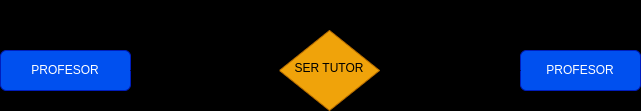

The diagram above was exported from draw.io. Its source (the exported page's mxGraphModel, read from the mxfile embedded in the PNG):
<mxGraphModel dx="1736" dy="764" grid="1" gridSize="10" guides="1" tooltips="1" connect="1" arrows="1" fold="1" page="1" pageScale="1" pageWidth="850" pageHeight="1100" background="#000000" math="0" shadow="0">
  <root>
    <mxCell id="0" />
    <mxCell id="1" parent="0" />
    <mxCell id="3" value="PROFESOR" style="rounded=1;whiteSpace=wrap;html=1;fontSize=12;glass=0;strokeWidth=1;shadow=0;fillColor=#0050ef;fontColor=#ffffff;strokeColor=#001DBC;" vertex="1" parent="1">
      <mxGeometry x="90" y="135" width="130" height="40" as="geometry" />
    </mxCell>
    <mxCell id="4" value="PROFESOR" style="rounded=1;whiteSpace=wrap;html=1;fontSize=12;glass=0;strokeWidth=1;shadow=0;fillColor=#0050ef;fontColor=#ffffff;strokeColor=#001DBC;" vertex="1" parent="1">
      <mxGeometry x="610" y="135" width="120" height="40" as="geometry" />
    </mxCell>
    <mxCell id="5" style="edgeStyle=orthogonalEdgeStyle;rounded=0;orthogonalLoop=1;jettySize=auto;html=1;entryX=0;entryY=0.5;entryDx=0;entryDy=0;endArrow=none;endFill=0;" edge="1" parent="1" source="6" target="4">
      <mxGeometry relative="1" as="geometry" />
    </mxCell>
    <mxCell id="6" value="SER TUTOR" style="rhombus;whiteSpace=wrap;html=1;shadow=0;fontFamily=Helvetica;fontSize=12;align=center;strokeWidth=1;spacing=6;spacingTop=-4;fillColor=#f0a30a;fontColor=#000000;strokeColor=#BD7000;" vertex="1" parent="1">
      <mxGeometry x="369" y="115" width="100" height="80" as="geometry" />
    </mxCell>
    <mxCell id="7" value="1:1" style="text;html=1;align=center;verticalAlign=middle;whiteSpace=wrap;rounded=0;" vertex="1" parent="1">
      <mxGeometry x="220" y="120" width="60" height="30" as="geometry" />
    </mxCell>
    <mxCell id="8" value="0:N" style="text;html=1;align=center;verticalAlign=middle;whiteSpace=wrap;rounded=0;" vertex="1" parent="1">
      <mxGeometry x="565" y="130" width="60" height="30" as="geometry" />
    </mxCell>
    <mxCell id="9" value="1:N" style="text;html=1;align=center;verticalAlign=middle;whiteSpace=wrap;rounded=0;" vertex="1" parent="1">
      <mxGeometry x="390" y="85" width="60" height="30" as="geometry" />
    </mxCell>
    <mxCell id="11" value="" style="endArrow=none;html=1;entryX=0;entryY=0.5;entryDx=0;entryDy=0;exitX=1;exitY=0.5;exitDx=0;exitDy=0;exitPerimeter=0;" edge="1" parent="1" source="3" target="6">
      <mxGeometry width="50" height="50" relative="1" as="geometry">
        <mxPoint x="220" y="160" as="sourcePoint" />
        <mxPoint x="270" y="110" as="targetPoint" />
      </mxGeometry>
    </mxCell>
  </root>
</mxGraphModel>